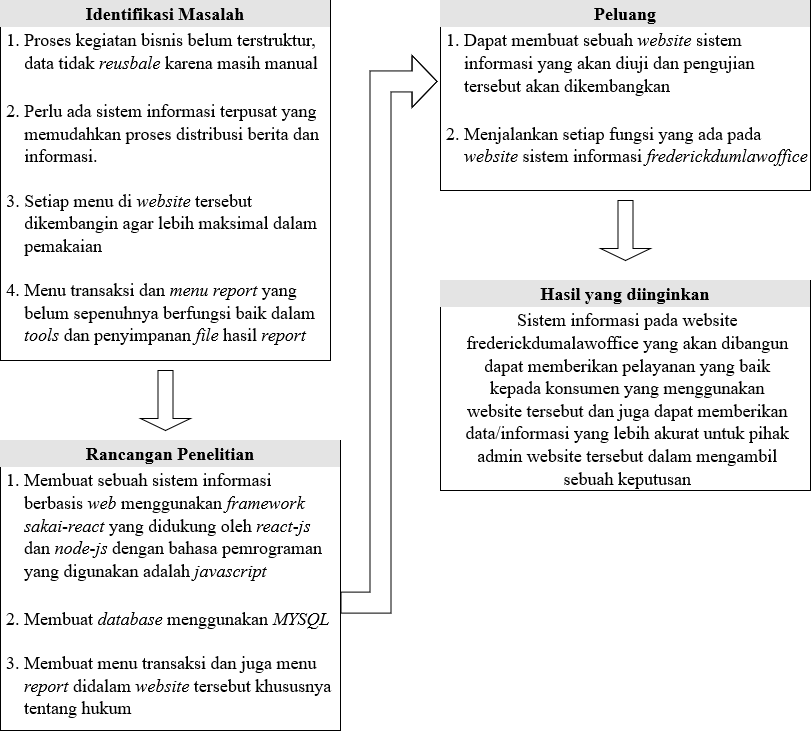

The diagram above was exported from draw.io. Its source (the exported page's mxGraphModel, read from the mxfile embedded in the PNG):
<mxGraphModel dx="1422" dy="844" grid="1" gridSize="10" guides="1" tooltips="1" connect="1" arrows="1" fold="1" page="1" pageScale="1" pageWidth="1169" pageHeight="827" math="0" shadow="0">
  <root>
    <mxCell id="0" />
    <mxCell id="1" parent="0" />
    <mxCell id="OGNY9LzuvmNgb3YqoWV2-1" value="&lt;div style=&quot;box-sizing: border-box; width: 100%; background: rgb(228, 228, 228) none repeat scroll 0% 0%; padding: 2px; font-size: 18px;&quot; align=&quot;center&quot;&gt;&lt;font style=&quot;font-size: 18px;&quot; face=&quot;Times New Roman&quot;&gt;&lt;b&gt;Identifikasi Masalah&lt;/b&gt;&lt;/font&gt;&lt;br&gt;&lt;/div&gt;&lt;table style=&quot;width: 100% ; font-size: 1em&quot; cellspacing=&quot;0&quot; cellpadding=&quot;2&quot;&gt;&lt;tbody&gt;&lt;tr style=&quot;font-size: 14px;&quot;&gt;&lt;td&gt;&lt;br&gt;&lt;/td&gt;&lt;td style=&quot;font-size: 18px;&quot;&gt;&lt;font style=&quot;font-size: 18px;&quot; face=&quot;Times New Roman&quot;&gt;1. Proses kegiatan bisnis belum terstruktur, &lt;br&gt;&amp;nbsp;&amp;nbsp;&amp;nbsp; data tidak &lt;i&gt;reusbale &lt;/i&gt;karena masih manual&lt;/font&gt;&lt;br&gt;&lt;br&gt;&lt;/td&gt;&lt;/tr&gt;&lt;tr style=&quot;font-size: 14px;&quot;&gt;&lt;td&gt;&lt;br&gt;&lt;/td&gt;&lt;td style=&quot;font-size: 18px;&quot;&gt;&lt;font style=&quot;font-size: 18px;&quot; face=&quot;Times New Roman&quot;&gt;2. Perlu ada sistem informasi terpusat yang&lt;br&gt;&amp;nbsp; &amp;nbsp; memudahkan proses distribusi berita dan &lt;br&gt;&amp;nbsp;&amp;nbsp;&amp;nbsp; informasi.&lt;/font&gt;&lt;br&gt;&lt;br&gt;&lt;font face=&quot;Times New Roman&quot;&gt;3. Setiap menu di &lt;i&gt;website &lt;/i&gt;tersebut &lt;br&gt;&amp;nbsp;&amp;nbsp;&amp;nbsp; dikembangin agar lebih maksimal dalam&lt;br&gt;&amp;nbsp;&amp;nbsp;&amp;nbsp; pemakaian&lt;/font&gt;&lt;br&gt;&lt;br&gt;&lt;font face=&quot;Times New Roman&quot;&gt;4. Menu transaksi dan &lt;i&gt;menu report &lt;/i&gt;yang&lt;br&gt;&amp;nbsp;&amp;nbsp;&amp;nbsp; belum sepenuhnya berfungsi baik dalam&lt;br&gt;&amp;nbsp;&amp;nbsp;&amp;nbsp; &lt;i&gt;tools &lt;/i&gt;dan penyimpanan &lt;i&gt;file &lt;/i&gt;hasil &lt;i&gt;report&lt;/i&gt;&lt;br&gt;&lt;/font&gt;&lt;br&gt;&lt;br&gt;&lt;br&gt;&lt;br&gt;&lt;br&gt;&lt;/td&gt;&lt;/tr&gt;&lt;tr&gt;&lt;td&gt;&lt;br&gt;&lt;/td&gt;&lt;td&gt;&lt;br&gt;&lt;/td&gt;&lt;/tr&gt;&lt;tr&gt;&lt;td&gt;&lt;br&gt;&lt;/td&gt;&lt;td&gt;&lt;br&gt;&lt;/td&gt;&lt;/tr&gt;&lt;/tbody&gt;&lt;/table&gt;" style="verticalAlign=top;align=left;overflow=fill;html=1;rounded=0;shadow=0;comic=0;labelBackgroundColor=none;strokeWidth=1;fontFamily=Verdana;fontSize=12" vertex="1" parent="1">
      <mxGeometry x="80" y="40" width="330" height="360" as="geometry" />
    </mxCell>
    <mxCell id="OGNY9LzuvmNgb3YqoWV2-2" value="&lt;div style=&quot;box-sizing: border-box; width: 100%; background: rgb(228, 228, 228) none repeat scroll 0% 0%; padding: 2px; font-size: 18px;&quot; align=&quot;center&quot;&gt;&lt;font style=&quot;font-size: 18px;&quot; face=&quot;Times New Roman&quot;&gt;&lt;b&gt;Rancangan Penelitian&lt;/b&gt;&lt;/font&gt;&lt;br&gt;&lt;/div&gt;&lt;table style=&quot;width: 100% ; font-size: 1em&quot; cellspacing=&quot;0&quot; cellpadding=&quot;2&quot;&gt;&lt;tbody&gt;&lt;tr style=&quot;font-size: 14px;&quot;&gt;&lt;td&gt;&lt;br&gt;&lt;/td&gt;&lt;td style=&quot;font-size: 18px;&quot;&gt;&lt;div align=&quot;justify&quot;&gt;&lt;font face=&quot;Times New Roman&quot;&gt;1. Membuat sebuah sistem informasi &lt;br&gt;&amp;nbsp;&amp;nbsp;&amp;nbsp; berbasis&lt;i&gt; web &lt;/i&gt;menggunakan &lt;i&gt;framework &lt;/i&gt;&lt;br&gt;&lt;i&gt;&amp;nbsp;&amp;nbsp;&amp;nbsp; sakai&lt;/i&gt;-&lt;i&gt;react &lt;/i&gt;yang didukung oleh &lt;i&gt;react&lt;/i&gt;-&lt;i&gt;js &lt;/i&gt;&lt;br&gt;&amp;nbsp;&amp;nbsp;&amp;nbsp; dan &lt;i&gt;node&lt;/i&gt;-&lt;i&gt;js&lt;/i&gt; dengan bahasa pemrograman &lt;br&gt;&amp;nbsp;&amp;nbsp;&amp;nbsp; yang digunakan adalah &lt;i&gt;javascript&lt;/i&gt;&lt;br&gt;&lt;/font&gt;&lt;/div&gt;&lt;br&gt;&lt;/td&gt;&lt;/tr&gt;&lt;tr style=&quot;font-size: 14px;&quot;&gt;&lt;td&gt;&lt;br&gt;&lt;/td&gt;&lt;td style=&quot;font-size: 18px;&quot;&gt;&lt;font style=&quot;font-size: 18px;&quot; face=&quot;Times New Roman&quot;&gt;2. Membuat &lt;i&gt;database &lt;/i&gt;menggunakan &lt;i&gt;MYSQL&lt;/i&gt;&lt;/font&gt;&lt;br&gt;&lt;br&gt;&lt;font face=&quot;Times New Roman&quot;&gt;3. Membuat menu transaksi dan juga menu&lt;br&gt;&amp;nbsp;&amp;nbsp;&amp;nbsp; &lt;i&gt;report &lt;/i&gt;didalam &lt;i&gt;website &lt;/i&gt;tersebut khususnya&lt;br&gt;&amp;nbsp;&amp;nbsp;&amp;nbsp; tentang hukum&lt;/font&gt;&lt;br&gt;&lt;br&gt;&lt;br&gt;&lt;br&gt;&lt;br&gt;&lt;br&gt;&lt;br&gt;&lt;/td&gt;&lt;/tr&gt;&lt;tr&gt;&lt;td&gt;&lt;br&gt;&lt;/td&gt;&lt;td&gt;&lt;br&gt;&lt;/td&gt;&lt;/tr&gt;&lt;tr&gt;&lt;td&gt;&lt;br&gt;&lt;/td&gt;&lt;td&gt;&lt;br&gt;&lt;/td&gt;&lt;/tr&gt;&lt;/tbody&gt;&lt;/table&gt;" style="verticalAlign=top;align=left;overflow=fill;html=1;rounded=0;shadow=0;comic=0;labelBackgroundColor=none;strokeWidth=1;fontFamily=Verdana;fontSize=12" vertex="1" parent="1">
      <mxGeometry x="80" y="480" width="340" height="290" as="geometry" />
    </mxCell>
    <mxCell id="OGNY9LzuvmNgb3YqoWV2-3" value="&lt;div style=&quot;box-sizing: border-box; width: 100%; background: rgb(228, 228, 228) none repeat scroll 0% 0%; padding: 2px; font-size: 18px;&quot; align=&quot;center&quot;&gt;&lt;font style=&quot;font-size: 18px;&quot; face=&quot;Times New Roman&quot;&gt;&lt;b&gt;Peluang&lt;/b&gt;&lt;/font&gt;&lt;br&gt;&lt;/div&gt;&lt;table style=&quot;width: 100% ; font-size: 1em&quot; cellspacing=&quot;0&quot; cellpadding=&quot;2&quot;&gt;&lt;tbody&gt;&lt;tr style=&quot;font-size: 18px;&quot;&gt;&lt;td&gt;&lt;br&gt;&lt;/td&gt;&lt;td&gt;&lt;div align=&quot;justify&quot;&gt;&lt;font face=&quot;Times New Roman&quot;&gt;1. Dapat membuat sebuah &lt;i&gt;website &lt;/i&gt;sistem&lt;/font&gt;&lt;/div&gt;&lt;div align=&quot;justify&quot;&gt;&lt;font face=&quot;Times New Roman&quot;&gt;&amp;nbsp;&amp;nbsp;&amp;nbsp; informasi yang akan diuji dan pengujian&lt;/font&gt;&lt;/div&gt;&lt;div align=&quot;justify&quot;&gt;&lt;font face=&quot;Times New Roman&quot;&gt;&amp;nbsp;&amp;nbsp;&amp;nbsp; tersebut akan dikembangkan&lt;/font&gt;&lt;br&gt;&lt;/div&gt;&lt;br&gt;&lt;/td&gt;&lt;/tr&gt;&lt;tr style=&quot;font-size: 14px;&quot;&gt;&lt;td&gt;&lt;br&gt;&lt;/td&gt;&lt;td style=&quot;font-size: 18px;&quot;&gt;&lt;font style=&quot;font-size: 18px;&quot; face=&quot;Times New Roman&quot;&gt;2. Menjalankan setiap fungsi yang ada pada &lt;i&gt;&lt;br&gt;&amp;nbsp;&amp;nbsp;&amp;nbsp; website &lt;/i&gt;sistem informasi &lt;i&gt;frederickdumlawoffice&lt;/i&gt;&lt;/font&gt;&lt;br&gt;&lt;br&gt;&lt;br&gt;&lt;br&gt;&lt;br&gt;&lt;br&gt;&lt;br&gt;&lt;br&gt;&lt;br&gt;&lt;/td&gt;&lt;/tr&gt;&lt;tr&gt;&lt;td&gt;&lt;br&gt;&lt;/td&gt;&lt;td&gt;&lt;br&gt;&lt;/td&gt;&lt;/tr&gt;&lt;tr&gt;&lt;td&gt;&lt;br&gt;&lt;/td&gt;&lt;td&gt;&lt;br&gt;&lt;/td&gt;&lt;/tr&gt;&lt;/tbody&gt;&lt;/table&gt;" style="verticalAlign=top;align=left;overflow=fill;html=1;rounded=0;shadow=0;comic=0;labelBackgroundColor=none;strokeWidth=1;fontFamily=Verdana;fontSize=12" vertex="1" parent="1">
      <mxGeometry x="520" y="40" width="370" height="190" as="geometry" />
    </mxCell>
    <mxCell id="OGNY9LzuvmNgb3YqoWV2-4" value="&lt;div style=&quot;box-sizing: border-box; width: 100%; background: rgb(228, 228, 228) none repeat scroll 0% 0%; padding: 2px; font-size: 18px;&quot; align=&quot;center&quot;&gt;&lt;font style=&quot;font-size: 18px;&quot; face=&quot;Times New Roman&quot;&gt;&lt;b&gt;Hasil yang diinginkan&lt;/b&gt;&lt;/font&gt;&lt;br&gt;&lt;/div&gt;&lt;table style=&quot;width: 100% ; font-size: 1em&quot; cellspacing=&quot;0&quot; cellpadding=&quot;2&quot;&gt;&lt;tbody&gt;&lt;tr style=&quot;font-size: 18px;&quot;&gt;&lt;td&gt;&lt;br&gt;&lt;/td&gt;&lt;td&gt;&lt;div align=&quot;center&quot;&gt;&lt;font style=&quot;font-size: 18px;&quot; face=&quot;Times New Roman&quot;&gt;Sistem informasi pada website &lt;br&gt;&lt;/font&gt;&lt;/div&gt;&lt;div align=&quot;center&quot;&gt;&lt;font style=&quot;font-size: 18px;&quot; face=&quot;Times New Roman&quot;&gt;frederickdumalawoffice yang akan dibangun&lt;/font&gt;&lt;/div&gt;&lt;div align=&quot;center&quot;&gt;&lt;font style=&quot;font-size: 18px;&quot; face=&quot;Times New Roman&quot;&gt;dapat memberikan pelayanan yang baik&lt;/font&gt;&lt;/div&gt;&lt;div align=&quot;center&quot;&gt;&lt;font style=&quot;font-size: 18px;&quot; face=&quot;Times New Roman&quot;&gt;kepada konsumen yang menggunakan &lt;br&gt;&lt;/font&gt;&lt;/div&gt;&lt;div align=&quot;center&quot;&gt;&lt;font style=&quot;font-size: 18px;&quot; face=&quot;Times New Roman&quot;&gt;website tersebut dan juga dapat memberikan&lt;/font&gt;&lt;/div&gt;&lt;div align=&quot;center&quot;&gt;&lt;font style=&quot;font-size: 18px;&quot; face=&quot;Times New Roman&quot;&gt;data/informasi yang lebih akurat untuk pihak&lt;/font&gt;&lt;/div&gt;&lt;div align=&quot;center&quot;&gt;&lt;font style=&quot;font-size: 18px;&quot; face=&quot;Times New Roman&quot;&gt;admin website tersebut dalam mengambil&lt;/font&gt;&lt;/div&gt;&lt;div align=&quot;center&quot;&gt;&lt;font style=&quot;font-size: 18px;&quot; face=&quot;Times New Roman&quot;&gt;sebuah keputusan&lt;/font&gt;&lt;br&gt;&lt;/div&gt;&lt;br&gt;&lt;/td&gt;&lt;/tr&gt;&lt;tr&gt;&lt;td&gt;&lt;br&gt;&lt;/td&gt;&lt;td&gt;&lt;br&gt;&lt;br&gt;&lt;br&gt;&lt;br&gt;&lt;br&gt;&lt;br&gt;&lt;br&gt;&lt;br&gt;&lt;br&gt;&lt;/td&gt;&lt;/tr&gt;&lt;tr&gt;&lt;td&gt;&lt;br&gt;&lt;/td&gt;&lt;td&gt;&lt;br&gt;&lt;/td&gt;&lt;/tr&gt;&lt;tr&gt;&lt;td&gt;&lt;br&gt;&lt;/td&gt;&lt;td&gt;&lt;br&gt;&lt;/td&gt;&lt;/tr&gt;&lt;/tbody&gt;&lt;/table&gt;" style="verticalAlign=top;align=left;overflow=fill;html=1;rounded=0;shadow=0;comic=0;labelBackgroundColor=none;strokeWidth=1;fontFamily=Verdana;fontSize=12" vertex="1" parent="1">
      <mxGeometry x="520" y="320" width="370" height="210" as="geometry" />
    </mxCell>
    <mxCell id="OGNY9LzuvmNgb3YqoWV2-5" value="" style="shape=singleArrow;direction=south;whiteSpace=wrap;html=1;fontFamily=Times New Roman;fontSize=18;" vertex="1" parent="1">
      <mxGeometry x="220" y="410" width="50" height="60" as="geometry" />
    </mxCell>
    <mxCell id="OGNY9LzuvmNgb3YqoWV2-6" value="" style="shape=singleArrow;direction=south;whiteSpace=wrap;html=1;fontFamily=Times New Roman;fontSize=18;" vertex="1" parent="1">
      <mxGeometry x="680" y="240" width="50" height="60" as="geometry" />
    </mxCell>
    <mxCell id="OGNY9LzuvmNgb3YqoWV2-18" value="" style="edgeStyle=elbowEdgeStyle;elbow=horizontal;endArrow=classic;html=1;rounded=0;fontFamily=Times New Roman;fontSize=18;shape=flexArrow;endWidth=30;endSize=8;startSize=6;entryX=-0.008;entryY=0.426;entryDx=0;entryDy=0;entryPerimeter=0;exitX=1;exitY=0.559;exitDx=0;exitDy=0;exitPerimeter=0;strokeWidth=1;strokeColor=default;fillColor=default;fontStyle=0;labelBorderColor=none;sourcePerimeterSpacing=0;width=21;" edge="1" parent="1" source="OGNY9LzuvmNgb3YqoWV2-2" target="OGNY9LzuvmNgb3YqoWV2-3">
      <mxGeometry width="50" height="50" relative="1" as="geometry">
        <mxPoint x="440" y="640" as="sourcePoint" />
        <mxPoint x="500" y="120" as="targetPoint" />
        <Array as="points">
          <mxPoint x="460" y="380" />
        </Array>
      </mxGeometry>
    </mxCell>
  </root>
</mxGraphModel>